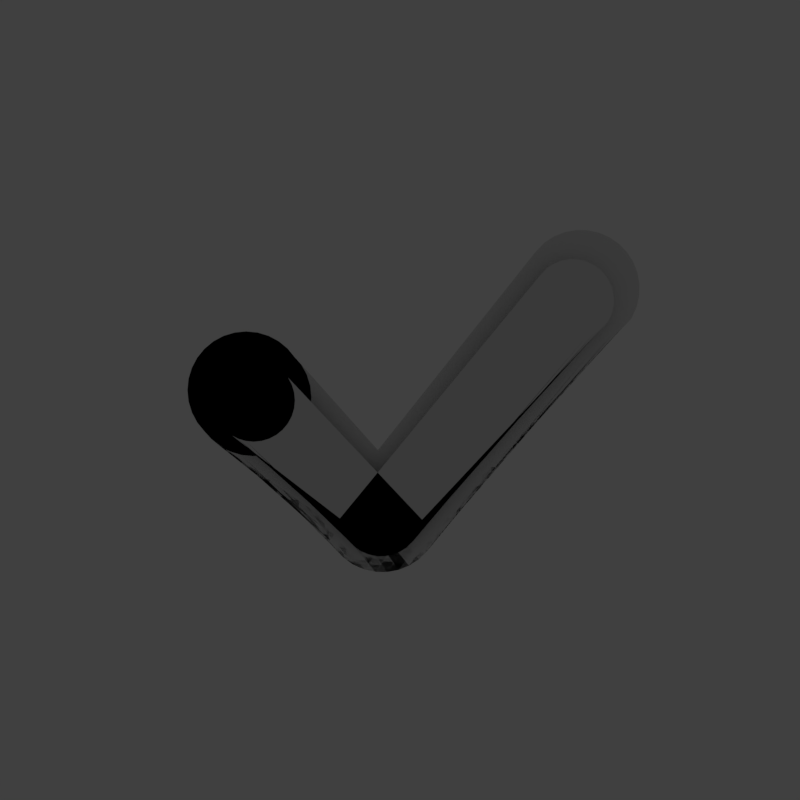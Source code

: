 # Source: saveAs.blend  (saved by Blender 2.79.0; exported with 4.5.12 LTS)
import bpy
from mathutils import Matrix  # noqa: F401  (used for matrix-valued properties, if any)

bpy.ops.wm.read_factory_settings(use_empty=True)
scene = bpy.context.scene
scene.name = 'Scene'

# ---- collections
col_collection_1 = bpy.data.collections.new('Collection 1'); scene.collection.children.link(col_collection_1)
col_collection_1.hide_render = True
col_collection_1.hide_viewport = True
col_collection_5 = bpy.data.collections.new('Collection 5'); scene.collection.children.link(col_collection_5)

# ---- materials (node trees are filled in below, after node groups)
mat_material_002 = bpy.data.materials.new('Material.002')
mat_material_002.alpha_threshold = 0.0
mat_material_002.use_transparent_shadow = False
mat_material_002.roughness = 0.5
mat_material_002.line_color = (0.0, 0.0, 0.0, 1.0)

# ---- material node trees

# ---- world
world_world = bpy.data.worlds.new('World'); scene.world = world_world
world_world.color = (0.05088, 0.05088, 0.05088)
world_world.use_sun_shadow = False
world_world.sun_shadow_jitter_overblur = 0.0
world_world.cycles.sampling_method = 'MANUAL'

# ---- cameras
cam_camera = bpy.data.cameras.new('Camera')
cam_camera.clip_end = 100.0
cam_camera.lens = 35.0
cam_camera.sensor_width = 32.0
cam_camera.sensor_height = 18.0
cam_camera.ortho_scale = 7.314
cam_camera.dof.focus_distance = 0.0
cam_camera.dof.aperture_fstop = 128.0

# ---- lights
light_lamp = bpy.data.lights.new('Lamp', 'POINT')
light_lamp.transmission_factor = 0.0
light_lamp.cutoff_distance = 30.0
light_lamp.energy = 100.0
light_lamp.shadow_buffer_clip_start = 1.001
light_lamp.shadow_soft_size = 0.1
light_lamp.shadow_maximum_resolution = 0.006
light_lamp.use_absolute_resolution = True

# ---- meshes
me_circle_001 = bpy.data.meshes.new('Circle.001')
me_circle_001.from_pydata([(-0.5098, -0.1388, -9.841e-07), (-0.5504, -0.1428, -9.841e-07), (-0.5895, -0.1546, -9.841e-07), (-0.6255, -0.1738, -9.841e-07), (-0.657, -0.1997, -9.841e-07), (-0.6829, -0.2313, -9.841e-07), (-0.7021, -0.2673, -9.841e-07), (-0.714, -0.3063, -9.841e-07), (-0.718, -0.3469, -9.841e-07), (-0.714, -0.3875, -9.841e-07), (-0.7021, -0.4265, -9.841e-07), (-0.6829, -0.4625, -9.841e-07), (-0.657, -0.4941, -9.841e-07), (-0.6255, -0.5199, -9.841e-07), (-0.5895, -0.5392, -9.841e-07), (-0.5504, -0.551, -9.841e-07), (-0.5098, -0.555, -9.841e-07), (-0.4692, -0.551, -9.841e-07), (-0.4302, -0.5392, -9.841e-07), (-0.3942, -0.5199, -9.841e-07), (-0.3627, -0.4941, -9.841e-07), (-0.3368, -0.4625, -9.841e-07), (-0.3175, -0.4265, -9.841e-07), (-0.3057, -0.3875, -9.841e-07), (-0.3017, -0.3469, -9.841e-07), (-0.3057, -0.3063, -9.841e-07), (-0.3175, -0.2673, -9.841e-07), (-0.3368, -0.2313, -9.841e-07), (-0.3627, -0.1997, -9.841e-07), (-0.3942, -0.1738, -9.841e-07), (-0.4302, -0.1546, -9.841e-07), (-0.4692, -0.1428, -9.841e-07), (-0.6338, -0.5198, -9.841e-07), (-0.6023, -0.5457, -9.841e-07), (-0.5663, -0.565, -9.841e-07), (-0.5272, -0.5768, -9.841e-07), (-0.4866, -0.5808, -9.841e-07), (-0.446, -0.5768, -9.841e-07), (-0.407, -0.565, -9.841e-07), (-0.371, -0.5457, -9.841e-07), (-0.3395, -0.5198, -9.841e-07), (-0.3136, -0.4883, -9.841e-07), (-0.2943, -0.4523, -9.841e-07), (-0.2825, -0.4133, -9.841e-07), (-0.2785, -0.3727, -9.841e-07), (-0.2825, -0.3321, -9.841e-07), (-0.2943, -0.293, -9.841e-07), (-0.3136, -0.257, -9.841e-07), (-0.2351, -0.8021, 0.0), (-0.2278, -0.8422, 0.0), (-0.2127, -0.8801, 0.0), (-0.1905, -0.9144, 0.0), (-0.1621, -0.9436, 0.0), (-0.1285, -0.9668, 0.0), (-0.09108, -0.983, 0.0), (-0.05119, -0.9915, 0.0), (-0.0104, -0.9921, 0.0), (0.02973, -0.9848, 0.0), (0.06765, -0.9697, 0.0), (0.1019, -0.9476, 0.0), (0.1312, -0.9191, 0.0), (0.1544, -0.8856, 0.0), (0.1705, -0.8481, 0.0), (0.1791, -0.8082, 0.0), (0.5143, 0.1403, 2.952e-06), (0.4984, 0.1027, 2.952e-06), (0.49, 0.06278, 2.952e-06), (0.4897, 0.02198, 2.952e-06), (0.4972, -0.01811, 2.952e-06), (0.5125, -0.05595, 2.952e-06), (0.5349, -0.09008, 2.952e-06), (0.5634, -0.1192, 2.952e-06), (0.5971, -0.1422, 2.952e-06), (0.6347, -0.1582, 2.952e-06), (0.6746, -0.1665, 2.952e-06), (0.7154, -0.1669, 2.952e-06), (0.7555, -0.1593, 2.952e-06), (0.7934, -0.144, 2.952e-06), (0.8275, -0.1217, 2.952e-06), (0.8566, -0.0931, 2.952e-06), (0.8756, -0.05077, 2.952e-06), (0.8842, -0.0109, 2.952e-06), (0.8849, 0.0299, 2.952e-06), (0.8777, 0.07004, 2.952e-06), (0.8627, 0.108, 2.952e-06), (0.8406, 0.1423, 2.952e-06), (0.8123, 0.1716, 2.952e-06), (0.7787, 0.1949, 2.952e-06), (0.7413, 0.2111, 2.952e-06), (0.7014, 0.2198, 2.952e-06), (0.6607, 0.2205, 2.952e-06), (0.6205, 0.2132, 2.952e-06), (0.5825, 0.1982, 2.952e-06), (0.5482, 0.1762, 2.952e-06)], [], [(23, 22, 42, 43), (16, 15, 35, 36), (24, 23, 43, 44), (17, 16, 36, 37), (25, 24, 44, 45), (18, 17, 37, 38), (26, 25, 45, 46), (19, 18, 38, 39), (27, 26, 46, 47), (20, 19, 39, 40), (13, 12, 32, 33), (21, 20, 40, 41), (14, 13, 33, 34), (22, 21, 41, 42), (15, 14, 34, 35), (1, 0, 31, 30, 29, 28, 27, 47, 46, 45, 44, 43, 42, 41, 40, 39, 38, 37, 36, 35, 34, 33, 32, 12, 11, 10, 9, 8, 7, 6, 5, 4, 3, 2), (1, 2, 3, 4, 5, 6, 7, 8, 9, 10, 11, 12, 13, 14, 15, 16, 17, 18, 19, 20, 21, 22, 23, 24, 25, 26, 27, 28, 29, 30, 31, 0), (44, 45, 61, 60), (37, 38, 54, 53), (45, 46, 62, 61), (38, 39, 55, 54), (46, 47, 63, 62), (39, 40, 56, 55), (32, 33, 49, 48), (40, 41, 57, 56), (33, 34, 50, 49), (41, 42, 58, 57), (34, 35, 51, 50), (42, 43, 59, 58), (35, 36, 52, 51), (43, 44, 60, 59), (36, 37, 53, 52), (59, 60, 76, 75), (52, 53, 69, 68), (60, 61, 77, 76), (53, 54, 70, 69), (61, 62, 78, 77), (54, 55, 71, 70), (62, 63, 79, 78), (55, 56, 72, 71), (48, 49, 65, 64), (56, 57, 73, 72), (49, 50, 66, 65), (57, 58, 74, 73), (50, 51, 67, 66), (58, 59, 75, 74), (51, 52, 68, 67), (65, 66, 67, 68, 69, 70, 71, 72, 73, 74, 75, 76, 77, 78, 79, 80, 81, 82, 83, 84, 85, 86, 87, 88, 89, 90, 91, 92, 93, 64)])
me_circle_001.materials.append(mat_material_002)
me_circle_001.use_remesh_preserve_volume = False
me_circle_001.use_remesh_preserve_attributes = False
me_circle_001.use_mirror_vertex_groups = False
me_circle_001.update()
me_circle = bpy.data.meshes.new('Circle')
me_circle.from_pydata([(-0.6565, -0.007358, 0.0), (-0.6971, -0.01136, 0.0), (-0.7361, -0.0232, 0.0), (-0.7721, -0.04243, 0.0), (-0.8036, -0.06832, 0.0), (-0.8295, -0.09985, 0.0), (-0.8487, -0.1358, 0.0), (-0.8606, -0.1749, 0.0), (-0.8646, -0.2155, 0.0), (-0.8606, -0.2561, 0.0), (-0.8487, -0.2951, 0.0), (-0.8295, -0.3311, 0.0), (-0.8036, -0.3626, 0.0), (-0.7721, -0.3885, 0.0), (-0.7361, -0.4078, 0.0), (-0.6971, -0.4196, 0.0), (-0.6565, -0.4236, 0.0), (-0.6159, -0.4196, 0.0), (-0.5768, -0.4078, 0.0), (-0.5408, -0.3885, 0.0), (-0.5093, -0.3626, 0.0), (-0.4834, -0.3311, 0.0), (-0.4642, -0.2951, 0.0), (-0.4523, -0.2561, 0.0), (-0.4483, -0.2155, 0.0), (-0.4523, -0.1749, 0.0), (-0.4642, -0.1358, 0.0), (-0.4834, -0.09985, 0.0), (-0.5093, -0.06832, 0.0), (-0.5408, -0.04243, 0.0), (-0.5768, -0.0232, 0.0), (-0.6159, -0.01136, 0.0), (-0.8036, -0.3626, 0.0), (-0.7721, -0.3885, 0.0), (-0.7361, -0.4078, 0.0), (-0.6971, -0.4196, 0.0), (-0.6565, -0.4236, 0.0), (-0.6159, -0.4196, 0.0), (-0.5768, -0.4078, 0.0), (-0.5408, -0.3885, 0.0), (-0.5093, -0.3626, 0.0), (-0.4834, -0.3311, 0.0), (-0.4642, -0.2951, 0.0), (-0.4523, -0.2561, 0.0), (-0.4483, -0.2155, 0.0), (-0.4523, -0.1749, 0.0), (-0.4642, -0.1358, 0.0), (-0.4834, -0.09985, 0.0), (-0.2222, -0.81, 0.0), (-0.2149, -0.8501, 0.0), (-0.1998, -0.8881, 0.0), (-0.1777, -0.9223, 0.0), (-0.1492, -0.9516, 0.0), (-0.1157, -0.9748, 0.0), (-0.0782, -0.9909, 0.0), (-0.0383, -0.9995, 0.0), (0.002492, -1.0, 0.0), (0.04262, -0.9927, 0.0), (0.08054, -0.9777, 0.0), (0.1148, -0.9555, 0.0), (0.1441, -0.9271, 0.0), (0.1672, -0.8935, 0.0), (0.1834, -0.8561, 0.0), (0.192, -0.8162, 0.0), (0.7877, 0.4156, 0.0), (0.7717, 0.378, 0.0), (0.7634, 0.3381, 0.0), (0.763, 0.2973, 0.0), (0.7706, 0.2572, 0.0), (0.7858, 0.2194, 0.0), (0.8082, 0.1852, 0.0), (0.8368, 0.1561, 0.0), (0.8705, 0.1331, 0.0), (0.908, 0.1171, 0.0), (0.948, 0.1088, 0.0), (0.9888, 0.1084, 0.0), (1.029, 0.116, 0.0), (1.067, 0.1313, 0.0), (1.101, 0.1536, 0.0), (1.13, 0.1822, 0.0), (1.149, 0.2245, 0.0), (1.158, 0.2644, 0.0), (1.158, 0.3052, 0.0), (1.151, 0.3453, 0.0), (1.136, 0.3833, 0.0), (1.114, 0.4176, 0.0), (1.086, 0.4469, 0.0), (1.052, 0.4702, 0.0), (1.015, 0.4864, 0.0), (0.9748, 0.4951, 0.0), (0.934, 0.4958, 0.0), (0.8938, 0.4885, 0.0), (0.8559, 0.4735, 0.0), (0.8216, 0.4515, 0.0)], [], [(23, 22, 42, 43), (16, 15, 35, 36), (24, 23, 43, 44), (17, 16, 36, 37), (25, 24, 44, 45), (18, 17, 37, 38), (26, 25, 45, 46), (19, 18, 38, 39), (27, 26, 46, 47), (20, 19, 39, 40), (13, 12, 32, 33), (21, 20, 40, 41), (14, 13, 33, 34), (22, 21, 41, 42), (15, 14, 34, 35), (1, 0, 31, 30, 29, 28, 27, 47, 46, 45, 44, 43, 42, 41, 40, 39, 38, 37, 36, 35, 34, 33, 32, 12, 11, 10, 9, 8, 7, 6, 5, 4, 3, 2), (1, 2, 3, 4, 5, 6, 7, 8, 9, 10, 11, 12, 13, 14, 15, 16, 17, 18, 19, 20, 21, 22, 23, 24, 25, 26, 27, 28, 29, 30, 31, 0), (44, 45, 61, 60), (37, 38, 54, 53), (45, 46, 62, 61), (38, 39, 55, 54), (46, 47, 63, 62), (39, 40, 56, 55), (32, 33, 49, 48), (40, 41, 57, 56), (33, 34, 50, 49), (41, 42, 58, 57), (34, 35, 51, 50), (42, 43, 59, 58), (35, 36, 52, 51), (43, 44, 60, 59), (36, 37, 53, 52), (59, 60, 76, 75), (52, 53, 69, 68), (60, 61, 77, 76), (53, 54, 70, 69), (61, 62, 78, 77), (54, 55, 71, 70), (62, 63, 79, 78), (55, 56, 72, 71), (48, 49, 65, 64), (56, 57, 73, 72), (49, 50, 66, 65), (57, 58, 74, 73), (50, 51, 67, 66), (58, 59, 75, 74), (51, 52, 68, 67), (65, 66, 67, 68, 69, 70, 71, 72, 73, 74, 75, 76, 77, 78, 79, 80, 81, 82, 83, 84, 85, 86, 87, 88, 89, 90, 91, 92, 93, 64)])
me_circle.materials.append(mat_material_002)
me_circle.use_remesh_preserve_volume = False
me_circle.use_remesh_preserve_attributes = False
me_circle.use_mirror_vertex_groups = False
me_circle.update()

# ---- objects
ob_lamp = bpy.data.objects.new('Lamp', light_lamp)
ob_camera = bpy.data.objects.new('Camera', cam_camera)
ob_circle_001 = bpy.data.objects.new('Circle.001', me_circle_001)
ob_circle = bpy.data.objects.new('Circle', me_circle)

# ---- transforms, parenting, visibility, modifiers, constraints
ob_lamp.location = (4.076, 1.005, 5.904)
ob_lamp.rotation_euler = (0.6503, 0.05522, 1.866)
ob_lamp.lock_rotations_4d = False
ob_lamp.empty_display_type = 'ARROWS'
ob_lamp.color = (0.0, 0.0, 0.0, 0.0)
ob_lamp.lineart.crease_threshold = 0.0
ob_camera.location = (0.0, 0.0, 14.99)
ob_camera.lock_rotations_4d = False
ob_camera.empty_display_type = 'ARROWS'
ob_camera.color = (0.0, 0.0, 0.0, 0.0)
ob_camera.display_type = 'WIRE'
ob_camera.lineart.crease_threshold = 0.0
ob_circle_001.location = (-0.1714, 1.829, 0.135)
ob_circle_001.scale = (4.787, 4.787, 4.787)
ob_circle_001.lineart.crease_threshold = 0.0
ob_circle.location = (-0.2677, 0.7076, 0.3866)
ob_circle.scale = (3.314, 3.314, 3.314)
ob_circle.lineart.crease_threshold = 0.0

# ---- collection membership
col_collection_1.objects.link(ob_lamp)
col_collection_1.objects.link(ob_camera)
col_collection_5.objects.link(ob_circle_001)
col_collection_5.objects.link(ob_circle)

# ---- scene / render settings (as saved in the file)
scene.camera = ob_camera
scene.frame_start = 1; scene.frame_end = 250; scene.frame_set(1)
scene.render.engine = 'BLENDER_EEVEE_NEXT'
scene.render.resolution_x = 500
scene.render.resolution_y = 500
scene.render.dither_intensity = 0.0
scene.render.film_transparent = True
scene.cycles.use_denoising = False
scene.cycles.samples = 128
scene.cycles.sampling_pattern = 'TABULATED_SOBOL'
scene.cycles.use_adaptive_sampling = False
scene.cycles.use_light_tree = False
scene.cycles.blur_glossy = 0.0
scene.cycles.sample_clamp_indirect = 0.0
scene.view_settings.view_transform = 'Standard'
bpy.context.view_layer.update()
